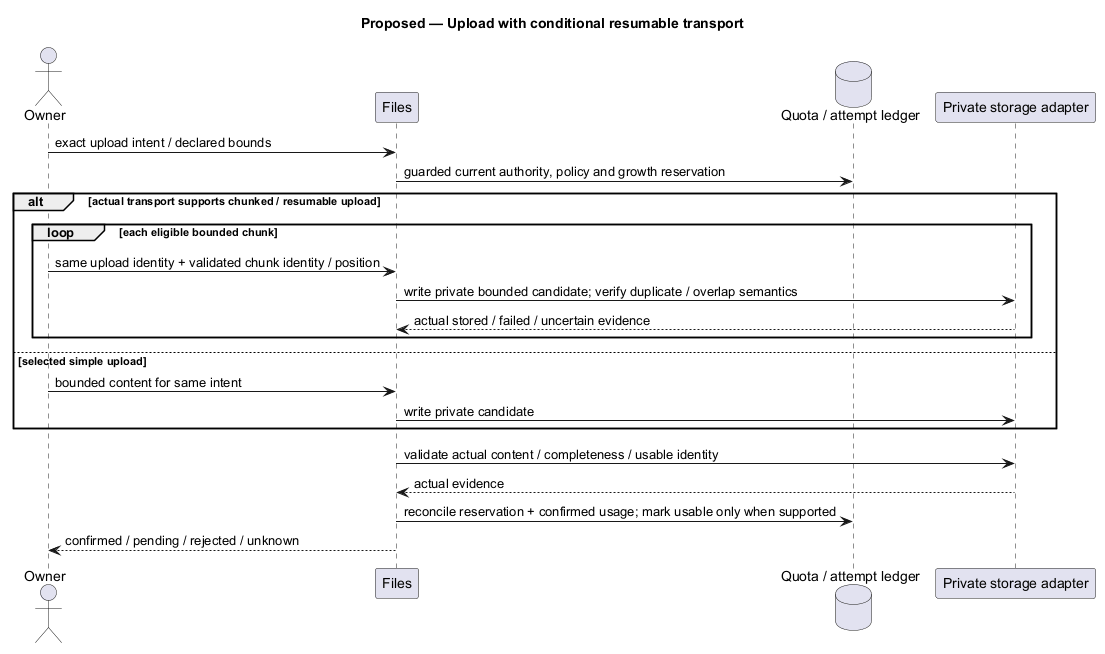

The diagram above was rendered by PlantUML. Its source (embedded in the PNG):
@startuml
' OWNER-MVP-2026-11-04 review: MVP core / cross-cutting. Core presentation/application/files or shared authority/recovery invariant remains applicable.
title Proposed — Upload with conditional resumable transport
skinparam backgroundColor white
skinparam shadowing false
skinparam defaultFontName Arial

actor Owner
participant Files as F
database "Quota / attempt ledger" as D
participant "Private storage adapter" as S
Owner -> F : exact upload intent / declared bounds
F -> D : guarded current authority, policy and growth reservation
alt actual transport supports chunked / resumable upload
 loop each eligible bounded chunk
  Owner -> F : same upload identity + validated chunk identity / position
  F -> S : write private bounded candidate; verify duplicate / overlap semantics
  S --> F : actual stored / failed / uncertain evidence
 end
else selected simple upload
 Owner -> F : bounded content for same intent
 F -> S : write private candidate
end
F -> S : validate actual content / completeness / usable identity
S --> F : actual evidence
F -> D : reconcile reservation + confirmed usage; mark usable only when supported
F --> Owner : confirmed / pending / rejected / unknown

@enduml